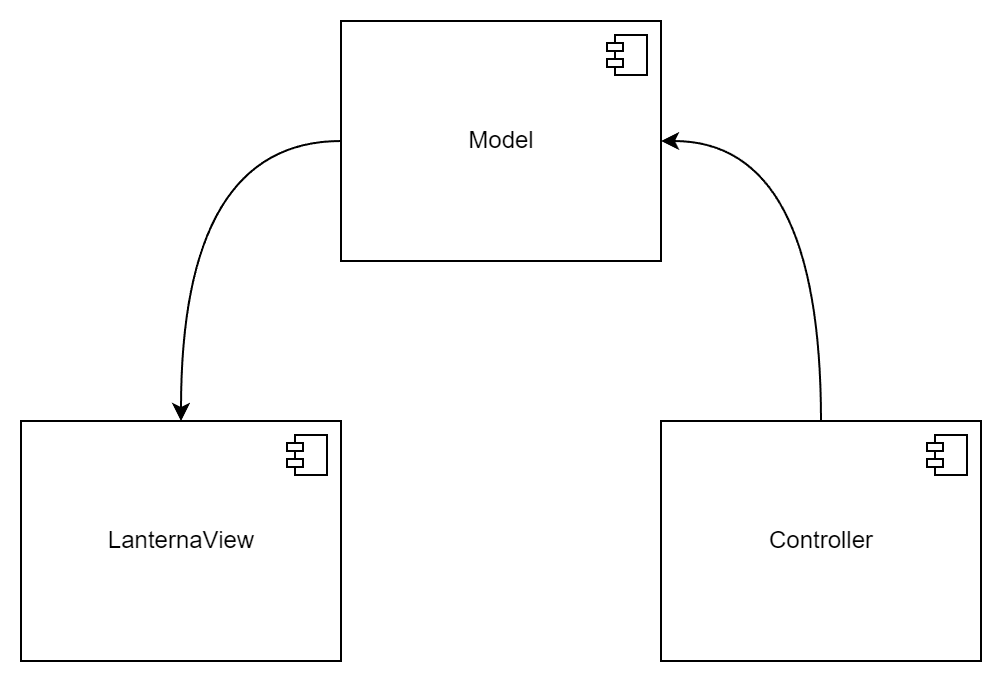

The diagram above was exported from draw.io. Its source (the exported page's mxGraphModel, read from the mxfile embedded in the PNG):
<mxGraphModel dx="915" dy="519" grid="1" gridSize="10" guides="1" tooltips="1" connect="1" arrows="1" fold="1" page="1" pageScale="1" pageWidth="850" pageHeight="1100" math="0" shadow="0">
  <root>
    <mxCell id="0" />
    <mxCell id="1" parent="0" />
    <mxCell id="crOU4X79sxIQ-gBTlm9U-12" value="LanternaView" style="html=1;dropTarget=0;verticalAlign=middle;direction=south;" parent="1" vertex="1">
      <mxGeometry x="120" y="440" width="160" height="120" as="geometry" />
    </mxCell>
    <mxCell id="crOU4X79sxIQ-gBTlm9U-13" value="" style="shape=module;jettyWidth=8;jettyHeight=4;" parent="crOU4X79sxIQ-gBTlm9U-12" vertex="1">
      <mxGeometry x="1" width="20" height="20" relative="1" as="geometry">
        <mxPoint x="-27" y="7" as="offset" />
      </mxGeometry>
    </mxCell>
    <mxCell id="1eCQv8rQg0FuoxRCUvzJ-2" style="edgeStyle=orthogonalEdgeStyle;rounded=0;orthogonalLoop=1;jettySize=auto;html=1;curved=1;" edge="1" parent="1" source="crOU4X79sxIQ-gBTlm9U-14" target="crOU4X79sxIQ-gBTlm9U-3">
      <mxGeometry relative="1" as="geometry">
        <Array as="points">
          <mxPoint x="520" y="300" />
        </Array>
      </mxGeometry>
    </mxCell>
    <mxCell id="crOU4X79sxIQ-gBTlm9U-14" value="Controller" style="html=1;dropTarget=0;direction=south;" parent="1" vertex="1">
      <mxGeometry x="440" y="440" width="160" height="120" as="geometry" />
    </mxCell>
    <mxCell id="crOU4X79sxIQ-gBTlm9U-15" value="" style="shape=module;jettyWidth=8;jettyHeight=4;" parent="crOU4X79sxIQ-gBTlm9U-14" vertex="1">
      <mxGeometry x="1" width="20" height="20" relative="1" as="geometry">
        <mxPoint x="-27" y="7" as="offset" />
      </mxGeometry>
    </mxCell>
    <mxCell id="1eCQv8rQg0FuoxRCUvzJ-3" style="edgeStyle=orthogonalEdgeStyle;rounded=0;orthogonalLoop=1;jettySize=auto;html=1;curved=1;" edge="1" parent="1" source="crOU4X79sxIQ-gBTlm9U-3" target="crOU4X79sxIQ-gBTlm9U-12">
      <mxGeometry relative="1" as="geometry">
        <Array as="points">
          <mxPoint x="200" y="300" />
        </Array>
      </mxGeometry>
    </mxCell>
    <mxCell id="crOU4X79sxIQ-gBTlm9U-3" value="Model" style="html=1;dropTarget=0;verticalAlign=middle;" parent="1" vertex="1">
      <mxGeometry x="280" y="240" width="160" height="120" as="geometry" />
    </mxCell>
    <mxCell id="crOU4X79sxIQ-gBTlm9U-4" value="" style="shape=module;jettyWidth=8;jettyHeight=4;" parent="crOU4X79sxIQ-gBTlm9U-3" vertex="1">
      <mxGeometry x="1" width="20" height="20" relative="1" as="geometry">
        <mxPoint x="-27" y="7" as="offset" />
      </mxGeometry>
    </mxCell>
  </root>
</mxGraphModel>